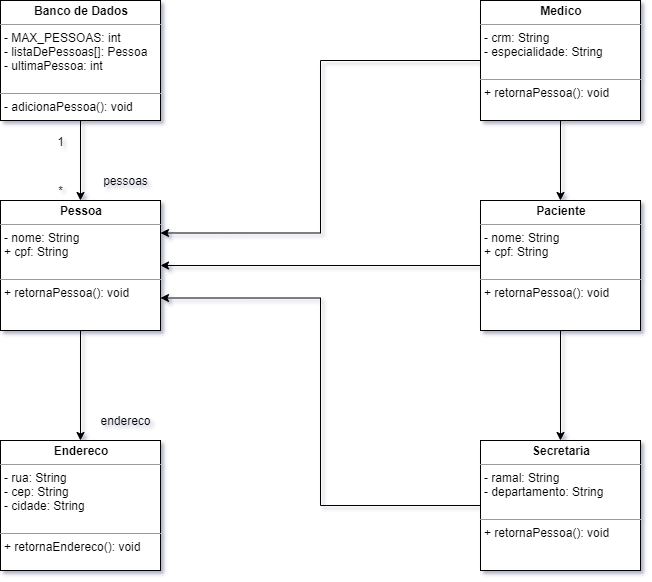

The diagram above was exported from draw.io. Its source (the exported page's mxGraphModel, read from the mxfile embedded in the PNG):
<mxGraphModel dx="1422" dy="764" grid="1" gridSize="10" guides="1" tooltips="1" connect="1" arrows="1" fold="1" page="1" pageScale="1" pageWidth="827" pageHeight="1169" math="0" shadow="0">
  <root>
    <mxCell id="WIyWlLk6GJQsqaUBKTNV-0" />
    <mxCell id="WIyWlLk6GJQsqaUBKTNV-1" parent="WIyWlLk6GJQsqaUBKTNV-0" />
    <mxCell id="z4Hxm8M4pEZC3JMt0vXU-11" style="edgeStyle=orthogonalEdgeStyle;rounded=0;orthogonalLoop=1;jettySize=auto;html=1;" edge="1" parent="WIyWlLk6GJQsqaUBKTNV-1" source="z4Hxm8M4pEZC3JMt0vXU-1" target="z4Hxm8M4pEZC3JMt0vXU-2">
      <mxGeometry relative="1" as="geometry" />
    </mxCell>
    <mxCell id="z4Hxm8M4pEZC3JMt0vXU-1" value="&lt;p style=&quot;margin: 0px ; margin-top: 4px ; text-align: center&quot;&gt;&lt;b&gt;Banco de Dados&lt;/b&gt;&lt;/p&gt;&lt;hr size=&quot;1&quot;&gt;&lt;p style=&quot;margin: 0px ; margin-left: 4px&quot;&gt;- MAX_PESSOAS: int&lt;/p&gt;&lt;p style=&quot;margin: 0px ; margin-left: 4px&quot;&gt;- listaDePessoas[]: Pessoa&lt;/p&gt;&lt;p style=&quot;margin: 0px ; margin-left: 4px&quot;&gt;- ultimaPessoa: int&lt;/p&gt;&lt;p style=&quot;margin: 0px ; margin-left: 4px&quot;&gt;&lt;br&gt;&lt;/p&gt;&lt;hr size=&quot;1&quot;&gt;&lt;p style=&quot;margin: 0px ; margin-left: 4px&quot;&gt;- adicionaPessoa(): void&lt;/p&gt;" style="verticalAlign=top;align=left;overflow=fill;fontSize=12;fontFamily=Helvetica;html=1;" vertex="1" parent="WIyWlLk6GJQsqaUBKTNV-1">
      <mxGeometry x="80" y="80" width="160" height="120" as="geometry" />
    </mxCell>
    <mxCell id="z4Hxm8M4pEZC3JMt0vXU-12" style="edgeStyle=orthogonalEdgeStyle;rounded=0;orthogonalLoop=1;jettySize=auto;html=1;" edge="1" parent="WIyWlLk6GJQsqaUBKTNV-1" source="z4Hxm8M4pEZC3JMt0vXU-2" target="z4Hxm8M4pEZC3JMt0vXU-6">
      <mxGeometry relative="1" as="geometry" />
    </mxCell>
    <mxCell id="z4Hxm8M4pEZC3JMt0vXU-2" value="&lt;p style=&quot;margin: 0px ; margin-top: 4px ; text-align: center&quot;&gt;&lt;b&gt;Pessoa&lt;/b&gt;&lt;/p&gt;&lt;hr size=&quot;1&quot;&gt;&lt;p style=&quot;margin: 0px ; margin-left: 4px&quot;&gt;- nome: String&lt;/p&gt;&lt;p style=&quot;margin: 0px ; margin-left: 4px&quot;&gt;+ cpf: String&lt;/p&gt;&lt;p style=&quot;margin: 0px ; margin-left: 4px&quot;&gt;&lt;br&gt;&lt;/p&gt;&lt;hr size=&quot;1&quot;&gt;&lt;p style=&quot;margin: 0px ; margin-left: 4px&quot;&gt;+ retornaPessoa(): void&lt;/p&gt;" style="verticalAlign=top;align=left;overflow=fill;fontSize=12;fontFamily=Helvetica;html=1;" vertex="1" parent="WIyWlLk6GJQsqaUBKTNV-1">
      <mxGeometry x="80" y="280" width="160" height="130" as="geometry" />
    </mxCell>
    <mxCell id="z4Hxm8M4pEZC3JMt0vXU-6" value="&lt;p style=&quot;margin: 0px ; margin-top: 4px ; text-align: center&quot;&gt;&lt;b&gt;Endereco&lt;/b&gt;&lt;/p&gt;&lt;hr size=&quot;1&quot;&gt;&lt;p style=&quot;margin: 0px 0px 0px 4px&quot;&gt;- rua: String&lt;/p&gt;&lt;p style=&quot;margin: 0px 0px 0px 4px&quot;&gt;- cep: String&lt;/p&gt;&lt;p style=&quot;margin: 0px 0px 0px 4px&quot;&gt;- cidade: String&lt;/p&gt;&lt;p style=&quot;margin: 0px ; margin-left: 4px&quot;&gt;&lt;br&gt;&lt;/p&gt;&lt;hr size=&quot;1&quot;&gt;&lt;p style=&quot;margin: 0px ; margin-left: 4px&quot;&gt;+ retornaEndereco(): void&lt;/p&gt;" style="verticalAlign=top;align=left;overflow=fill;fontSize=12;fontFamily=Helvetica;html=1;" vertex="1" parent="WIyWlLk6GJQsqaUBKTNV-1">
      <mxGeometry x="80" y="520" width="160" height="130" as="geometry" />
    </mxCell>
    <mxCell id="z4Hxm8M4pEZC3JMt0vXU-13" style="edgeStyle=orthogonalEdgeStyle;rounded=0;orthogonalLoop=1;jettySize=auto;html=1;entryX=1;entryY=0.25;entryDx=0;entryDy=0;" edge="1" parent="WIyWlLk6GJQsqaUBKTNV-1" source="z4Hxm8M4pEZC3JMt0vXU-7" target="z4Hxm8M4pEZC3JMt0vXU-2">
      <mxGeometry relative="1" as="geometry" />
    </mxCell>
    <mxCell id="z4Hxm8M4pEZC3JMt0vXU-16" style="edgeStyle=orthogonalEdgeStyle;rounded=0;orthogonalLoop=1;jettySize=auto;html=1;entryX=0.5;entryY=0;entryDx=0;entryDy=0;" edge="1" parent="WIyWlLk6GJQsqaUBKTNV-1" source="z4Hxm8M4pEZC3JMt0vXU-7" target="z4Hxm8M4pEZC3JMt0vXU-10">
      <mxGeometry relative="1" as="geometry" />
    </mxCell>
    <mxCell id="z4Hxm8M4pEZC3JMt0vXU-7" value="&lt;p style=&quot;margin: 0px ; margin-top: 4px ; text-align: center&quot;&gt;&lt;b&gt;Medico&lt;/b&gt;&lt;/p&gt;&lt;hr size=&quot;1&quot;&gt;&lt;p style=&quot;margin: 0px 0px 0px 4px&quot;&gt;- crm: String&lt;/p&gt;&lt;p style=&quot;margin: 0px 0px 0px 4px&quot;&gt;- especialidade: String&lt;/p&gt;&lt;p style=&quot;margin: 0px ; margin-left: 4px&quot;&gt;&lt;br&gt;&lt;/p&gt;&lt;hr size=&quot;1&quot;&gt;&lt;p style=&quot;margin: 0px ; margin-left: 4px&quot;&gt;+ retornaPessoa(): void&lt;/p&gt;" style="verticalAlign=top;align=left;overflow=fill;fontSize=12;fontFamily=Helvetica;html=1;" vertex="1" parent="WIyWlLk6GJQsqaUBKTNV-1">
      <mxGeometry x="560" y="80" width="160" height="120" as="geometry" />
    </mxCell>
    <mxCell id="z4Hxm8M4pEZC3JMt0vXU-15" style="edgeStyle=orthogonalEdgeStyle;rounded=0;orthogonalLoop=1;jettySize=auto;html=1;entryX=1;entryY=0.75;entryDx=0;entryDy=0;" edge="1" parent="WIyWlLk6GJQsqaUBKTNV-1" source="z4Hxm8M4pEZC3JMt0vXU-9" target="z4Hxm8M4pEZC3JMt0vXU-2">
      <mxGeometry relative="1" as="geometry" />
    </mxCell>
    <mxCell id="z4Hxm8M4pEZC3JMt0vXU-9" value="&lt;p style=&quot;margin: 0px ; margin-top: 4px ; text-align: center&quot;&gt;&lt;b&gt;Secretaria&lt;/b&gt;&lt;/p&gt;&lt;hr size=&quot;1&quot;&gt;&lt;p style=&quot;margin: 0px 0px 0px 4px&quot;&gt;- ramal: String&lt;/p&gt;&lt;p style=&quot;margin: 0px 0px 0px 4px&quot;&gt;- departamento: String&lt;/p&gt;&lt;p style=&quot;margin: 0px ; margin-left: 4px&quot;&gt;&lt;br&gt;&lt;/p&gt;&lt;hr size=&quot;1&quot;&gt;&lt;p style=&quot;margin: 0px ; margin-left: 4px&quot;&gt;+ retornaPessoa(): void&lt;/p&gt;" style="verticalAlign=top;align=left;overflow=fill;fontSize=12;fontFamily=Helvetica;html=1;" vertex="1" parent="WIyWlLk6GJQsqaUBKTNV-1">
      <mxGeometry x="560" y="520" width="160" height="130" as="geometry" />
    </mxCell>
    <mxCell id="z4Hxm8M4pEZC3JMt0vXU-14" style="edgeStyle=orthogonalEdgeStyle;rounded=0;orthogonalLoop=1;jettySize=auto;html=1;" edge="1" parent="WIyWlLk6GJQsqaUBKTNV-1" source="z4Hxm8M4pEZC3JMt0vXU-10" target="z4Hxm8M4pEZC3JMt0vXU-2">
      <mxGeometry relative="1" as="geometry" />
    </mxCell>
    <mxCell id="z4Hxm8M4pEZC3JMt0vXU-17" style="edgeStyle=orthogonalEdgeStyle;rounded=0;orthogonalLoop=1;jettySize=auto;html=1;" edge="1" parent="WIyWlLk6GJQsqaUBKTNV-1" source="z4Hxm8M4pEZC3JMt0vXU-10" target="z4Hxm8M4pEZC3JMt0vXU-9">
      <mxGeometry relative="1" as="geometry" />
    </mxCell>
    <mxCell id="z4Hxm8M4pEZC3JMt0vXU-10" value="&lt;p style=&quot;margin: 0px ; margin-top: 4px ; text-align: center&quot;&gt;&lt;b&gt;Paciente&lt;/b&gt;&lt;/p&gt;&lt;hr size=&quot;1&quot;&gt;&lt;p style=&quot;margin: 0px ; margin-left: 4px&quot;&gt;- nome: String&lt;/p&gt;&lt;p style=&quot;margin: 0px ; margin-left: 4px&quot;&gt;+ cpf: String&lt;/p&gt;&lt;p style=&quot;margin: 0px ; margin-left: 4px&quot;&gt;&lt;br&gt;&lt;/p&gt;&lt;hr size=&quot;1&quot;&gt;&lt;p style=&quot;margin: 0px ; margin-left: 4px&quot;&gt;+ retornaPessoa(): void&lt;/p&gt;" style="verticalAlign=top;align=left;overflow=fill;fontSize=12;fontFamily=Helvetica;html=1;" vertex="1" parent="WIyWlLk6GJQsqaUBKTNV-1">
      <mxGeometry x="560" y="280" width="160" height="130" as="geometry" />
    </mxCell>
    <mxCell id="z4Hxm8M4pEZC3JMt0vXU-18" value="endereco" style="text;html=1;align=center;verticalAlign=middle;resizable=0;points=[];autosize=1;" vertex="1" parent="WIyWlLk6GJQsqaUBKTNV-1">
      <mxGeometry x="170" y="490" width="70" height="20" as="geometry" />
    </mxCell>
    <mxCell id="z4Hxm8M4pEZC3JMt0vXU-19" value="1" style="text;html=1;align=center;verticalAlign=middle;resizable=0;points=[];autosize=1;" vertex="1" parent="WIyWlLk6GJQsqaUBKTNV-1">
      <mxGeometry x="130" y="211" width="20" height="20" as="geometry" />
    </mxCell>
    <mxCell id="z4Hxm8M4pEZC3JMt0vXU-20" value="*" style="text;html=1;align=center;verticalAlign=middle;resizable=0;points=[];autosize=1;" vertex="1" parent="WIyWlLk6GJQsqaUBKTNV-1">
      <mxGeometry x="130" y="260" width="20" height="20" as="geometry" />
    </mxCell>
    <mxCell id="z4Hxm8M4pEZC3JMt0vXU-21" value="pessoas" style="text;html=1;align=center;verticalAlign=middle;resizable=0;points=[];autosize=1;" vertex="1" parent="WIyWlLk6GJQsqaUBKTNV-1">
      <mxGeometry x="175" y="250" width="60" height="20" as="geometry" />
    </mxCell>
  </root>
</mxGraphModel>